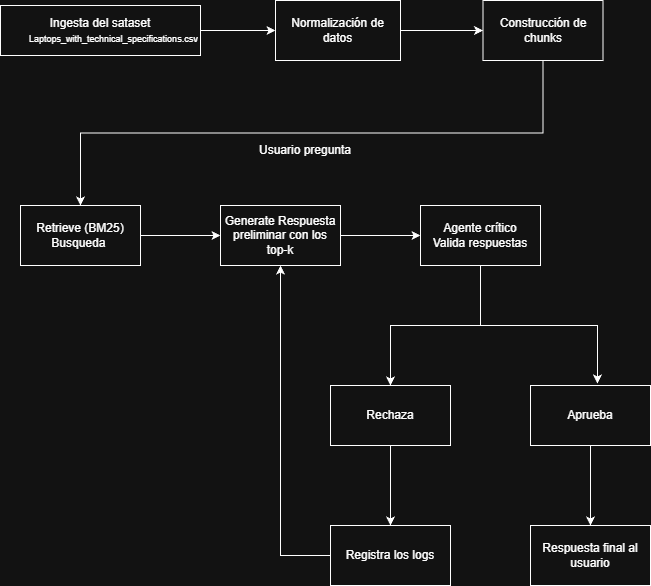

The diagram above was exported from draw.io. Its source (the exported page's mxGraphModel, read from the mxfile embedded in the PNG):
<mxGraphModel dx="1023" dy="742" grid="1" gridSize="10" guides="1" tooltips="1" connect="1" arrows="1" fold="1" page="1" pageScale="1" pageWidth="827" pageHeight="1169" math="0" shadow="0">
  <root>
    <mxCell id="0" />
    <mxCell id="1" parent="0" />
    <mxCell id="uJHwte9nnsuJNlIr2aeB-4" edge="1" parent="1" source="uJHwte9nnsuJNlIr2aeB-1" style="edgeStyle=orthogonalEdgeStyle;rounded=0;orthogonalLoop=1;jettySize=auto;html=1;" target="uJHwte9nnsuJNlIr2aeB-3" value="">
      <mxGeometry relative="1" as="geometry" />
    </mxCell>
    <mxCell id="uJHwte9nnsuJNlIr2aeB-1" parent="1" style="whiteSpace=wrap;html=1;" value="Ingesta del sataset&lt;br&gt;&lt;font style=&quot;font-size: 9px;&quot;&gt;&lt;span style=&quot;white-space: pre;&quot;&gt;&#09;&lt;/span&gt;Laptops_with_technical_specifications.csv&lt;/font&gt;" vertex="1">
      <mxGeometry height="50" width="200" x="20" y="170" as="geometry" />
    </mxCell>
    <mxCell id="uJHwte9nnsuJNlIr2aeB-6" edge="1" parent="1" source="uJHwte9nnsuJNlIr2aeB-3" style="edgeStyle=orthogonalEdgeStyle;rounded=0;orthogonalLoop=1;jettySize=auto;html=1;" target="uJHwte9nnsuJNlIr2aeB-5" value="">
      <mxGeometry relative="1" as="geometry" />
    </mxCell>
    <mxCell id="uJHwte9nnsuJNlIr2aeB-3" parent="1" style="whiteSpace=wrap;html=1;" value="Normalización de datos" vertex="1">
      <mxGeometry height="60" width="125" x="295" y="165" as="geometry" />
    </mxCell>
    <mxCell id="uJHwte9nnsuJNlIr2aeB-24" edge="1" parent="1" source="uJHwte9nnsuJNlIr2aeB-5" style="edgeStyle=orthogonalEdgeStyle;rounded=0;orthogonalLoop=1;jettySize=auto;html=1;entryX=0.5;entryY=0;entryDx=0;entryDy=0;exitX=0.5;exitY=1;exitDx=0;exitDy=0;" target="uJHwte9nnsuJNlIr2aeB-7">
      <mxGeometry relative="1" as="geometry">
        <mxPoint x="570" y="226" as="sourcePoint" />
        <mxPoint x="123.75" y="430" as="targetPoint" />
      </mxGeometry>
    </mxCell>
    <mxCell id="uJHwte9nnsuJNlIr2aeB-5" parent="1" style="whiteSpace=wrap;html=1;" value="Construcción de chunks" vertex="1">
      <mxGeometry height="60" width="120" x="502.5" y="165" as="geometry" />
    </mxCell>
    <mxCell id="uJHwte9nnsuJNlIr2aeB-11" edge="1" parent="1" source="uJHwte9nnsuJNlIr2aeB-7" style="edgeStyle=orthogonalEdgeStyle;rounded=0;orthogonalLoop=1;jettySize=auto;html=1;" target="uJHwte9nnsuJNlIr2aeB-10" value="">
      <mxGeometry relative="1" as="geometry" />
    </mxCell>
    <mxCell id="uJHwte9nnsuJNlIr2aeB-7" parent="1" style="whiteSpace=wrap;html=1;" value="Retrieve (BM25)&lt;div&gt;Busqueda&amp;nbsp;&lt;/div&gt;" vertex="1">
      <mxGeometry height="60" width="120" x="40" y="370" as="geometry" />
    </mxCell>
    <mxCell id="uJHwte9nnsuJNlIr2aeB-9" parent="1" style="text;html=1;whiteSpace=wrap;strokeColor=none;fillColor=none;align=center;verticalAlign=middle;rounded=0;" value="Usuario pregunta" vertex="1">
      <mxGeometry height="30" width="150" x="250" y="300" as="geometry" />
    </mxCell>
    <mxCell id="uJHwte9nnsuJNlIr2aeB-13" edge="1" parent="1" source="uJHwte9nnsuJNlIr2aeB-10" style="edgeStyle=orthogonalEdgeStyle;rounded=0;orthogonalLoop=1;jettySize=auto;html=1;" target="uJHwte9nnsuJNlIr2aeB-12" value="">
      <mxGeometry relative="1" as="geometry" />
    </mxCell>
    <mxCell id="uJHwte9nnsuJNlIr2aeB-10" parent="1" style="whiteSpace=wrap;html=1;" value="Generate&amp;nbsp;&lt;span style=&quot;background-color: transparent; color: light-dark(rgb(0, 0, 0), rgb(255, 255, 255));&quot;&gt;Respuesta preliminar con los top-k&lt;/span&gt;" vertex="1">
      <mxGeometry height="60" width="120" x="240" y="370" as="geometry" />
    </mxCell>
    <mxCell id="uJHwte9nnsuJNlIr2aeB-15" edge="1" parent="1" source="uJHwte9nnsuJNlIr2aeB-12" style="edgeStyle=orthogonalEdgeStyle;rounded=0;orthogonalLoop=1;jettySize=auto;html=1;" target="uJHwte9nnsuJNlIr2aeB-14" value="">
      <mxGeometry relative="1" as="geometry" />
    </mxCell>
    <mxCell id="uJHwte9nnsuJNlIr2aeB-16" edge="1" parent="1" source="uJHwte9nnsuJNlIr2aeB-12" style="edgeStyle=orthogonalEdgeStyle;rounded=0;orthogonalLoop=1;jettySize=auto;html=1;" target="uJHwte9nnsuJNlIr2aeB-14" value="">
      <mxGeometry relative="1" as="geometry" />
    </mxCell>
    <mxCell id="uJHwte9nnsuJNlIr2aeB-12" parent="1" style="whiteSpace=wrap;html=1;" value="Agente crítico&lt;div&gt;Valida respuestas&lt;/div&gt;" vertex="1">
      <mxGeometry height="60" width="120" x="440" y="370" as="geometry" />
    </mxCell>
    <mxCell id="uJHwte9nnsuJNlIr2aeB-22" edge="1" parent="1" source="uJHwte9nnsuJNlIr2aeB-14" style="edgeStyle=orthogonalEdgeStyle;rounded=0;orthogonalLoop=1;jettySize=auto;html=1;" target="uJHwte9nnsuJNlIr2aeB-21" value="">
      <mxGeometry relative="1" as="geometry" />
    </mxCell>
    <mxCell id="uJHwte9nnsuJNlIr2aeB-14" parent="1" style="whiteSpace=wrap;html=1;" value="Rechaza" vertex="1">
      <mxGeometry height="60" width="120" x="350" y="550" as="geometry" />
    </mxCell>
    <mxCell id="uJHwte9nnsuJNlIr2aeB-20" edge="1" parent="1" source="uJHwte9nnsuJNlIr2aeB-17" style="edgeStyle=orthogonalEdgeStyle;rounded=0;orthogonalLoop=1;jettySize=auto;html=1;" target="uJHwte9nnsuJNlIr2aeB-19" value="">
      <mxGeometry relative="1" as="geometry" />
    </mxCell>
    <mxCell id="uJHwte9nnsuJNlIr2aeB-17" parent="1" style="rounded=0;whiteSpace=wrap;html=1;" value="Aprueba" vertex="1">
      <mxGeometry height="60" width="120" x="550" y="550" as="geometry" />
    </mxCell>
    <mxCell id="uJHwte9nnsuJNlIr2aeB-18" edge="1" parent="1" source="uJHwte9nnsuJNlIr2aeB-12" style="edgeStyle=orthogonalEdgeStyle;rounded=0;orthogonalLoop=1;jettySize=auto;html=1;entryX=0.558;entryY=-0.033;entryDx=0;entryDy=0;entryPerimeter=0;" target="uJHwte9nnsuJNlIr2aeB-17">
      <mxGeometry relative="1" as="geometry" />
    </mxCell>
    <mxCell id="uJHwte9nnsuJNlIr2aeB-19" parent="1" style="rounded=0;whiteSpace=wrap;html=1;" value="Respuesta final al usuario" vertex="1">
      <mxGeometry height="60" width="120" x="550" y="690" as="geometry" />
    </mxCell>
    <mxCell id="uJHwte9nnsuJNlIr2aeB-23" edge="1" parent="1" source="uJHwte9nnsuJNlIr2aeB-21" style="edgeStyle=orthogonalEdgeStyle;rounded=0;orthogonalLoop=1;jettySize=auto;html=1;exitX=0;exitY=0.5;exitDx=0;exitDy=0;entryX=0.5;entryY=1;entryDx=0;entryDy=0;" target="uJHwte9nnsuJNlIr2aeB-10">
      <mxGeometry relative="1" as="geometry" />
    </mxCell>
    <mxCell id="uJHwte9nnsuJNlIr2aeB-21" parent="1" style="whiteSpace=wrap;html=1;" value="Registra los logs" vertex="1">
      <mxGeometry height="60" width="120" x="350" y="690" as="geometry" />
    </mxCell>
  </root>
</mxGraphModel>